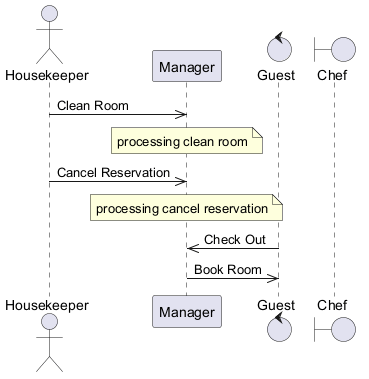

The diagram above was rendered by PlantUML. Its source (embedded in the PNG):
@startuml
skinparam backgroundColor #FFFFFF
skinparam classBackgroundColor #E8F4FA
skinparam classBorderColor #2C7DA0
actor "Housekeeper" as H
participant "Manager" as M
control "Guest" as G
boundary "Chef" as C
H ->> M : Clean Room
note over M : processing clean room
H ->> M : Cancel Reservation
note over M : processing cancel reservation
G ->> M : Check Out
M ->> G : Book Room
@enduml